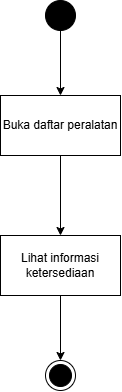

The diagram above was exported from draw.io. Its source (the exported page's mxGraphModel, read from the mxfile embedded in the PNG):
<mxGraphModel dx="934" dy="661" grid="1" gridSize="10" guides="1" tooltips="1" connect="1" arrows="1" fold="1" page="1" pageScale="1" pageWidth="850" pageHeight="1100" math="0" shadow="0">
  <root>
    <mxCell id="0" />
    <mxCell id="1" parent="0" />
    <mxCell id="uEHGK8Labrp48BWU2fTo-1" edge="1" parent="1" source="uEHGK8Labrp48BWU2fTo-2" style="edgeStyle=orthogonalEdgeStyle;rounded=0;orthogonalLoop=1;jettySize=auto;html=1;" target="uEHGK8Labrp48BWU2fTo-4" value="">
      <mxGeometry relative="1" as="geometry" />
    </mxCell>
    <mxCell id="uEHGK8Labrp48BWU2fTo-2" parent="1" style="ellipse;fillColor=strokeColor;html=1;" value="" vertex="1">
      <mxGeometry height="30" width="30" x="175" y="30" as="geometry" />
    </mxCell>
    <mxCell id="uEHGK8Labrp48BWU2fTo-3" edge="1" parent="1" source="uEHGK8Labrp48BWU2fTo-4" style="edgeStyle=orthogonalEdgeStyle;rounded=0;orthogonalLoop=1;jettySize=auto;html=1;" target="uEHGK8Labrp48BWU2fTo-6" value="">
      <mxGeometry relative="1" as="geometry" />
    </mxCell>
    <mxCell id="uEHGK8Labrp48BWU2fTo-4" parent="1" style="whiteSpace=wrap;html=1;" value="Buka daftar peralatan" vertex="1">
      <mxGeometry height="60" width="120" x="130" y="125" as="geometry" />
    </mxCell>
    <mxCell id="uEHGK8Labrp48BWU2fTo-5" edge="1" parent="1" source="uEHGK8Labrp48BWU2fTo-6" style="edgeStyle=orthogonalEdgeStyle;rounded=0;orthogonalLoop=1;jettySize=auto;html=1;" target="uEHGK8Labrp48BWU2fTo-7" value="">
      <mxGeometry relative="1" as="geometry" />
    </mxCell>
    <mxCell id="uEHGK8Labrp48BWU2fTo-6" parent="1" style="whiteSpace=wrap;html=1;" value="Lihat informasi ketersediaan" vertex="1">
      <mxGeometry height="60" width="120" x="130" y="265" as="geometry" />
    </mxCell>
    <mxCell id="uEHGK8Labrp48BWU2fTo-7" parent="1" style="ellipse;html=1;shape=endState;fillColor=strokeColor;" value="" vertex="1">
      <mxGeometry height="30" width="30" x="175" y="390" as="geometry" />
    </mxCell>
  </root>
</mxGraphModel>